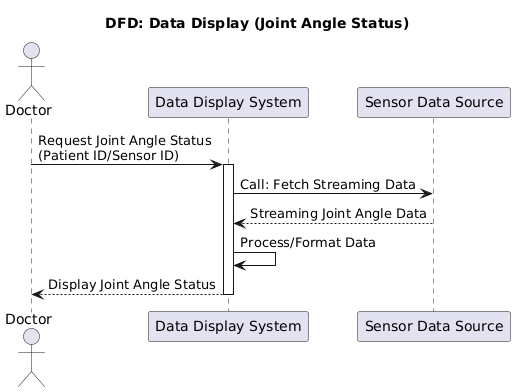

The diagram above was rendered by PlantUML. Its source (embedded in the PNG):
@startuml
title DFD: Data Display (Joint Angle Status)

actor Doctor as D
participant "Data Display System" as System
participant "Sensor Data Source" as SensorSource

D -> System : Request Joint Angle Status\n(Patient ID/Sensor ID)
activate System

System -> SensorSource : Call: Fetch Streaming Data
SensorSource --> System : Streaming Joint Angle Data

System -> System : Process/Format Data
System --> D : Display Joint Angle Status

deactivate System
@enduml